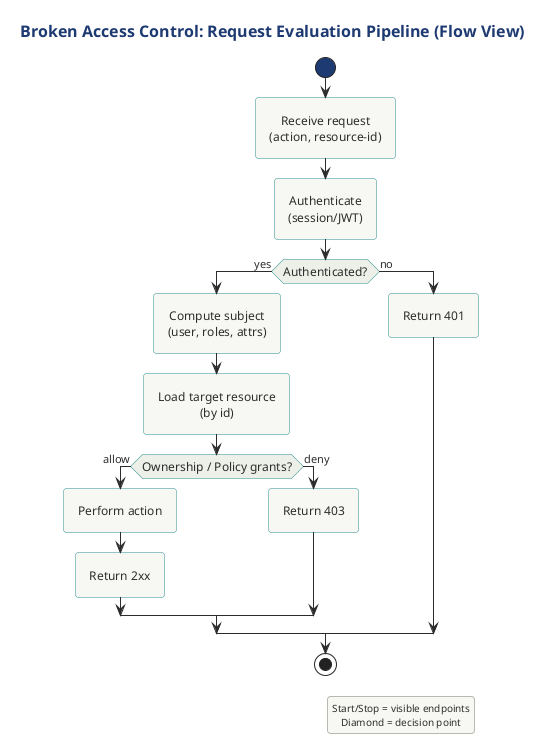

The diagram above was rendered by PlantUML. Its source (embedded in the PNG):
@startuml
title Broken Access Control: Request Evaluation Pipeline (Flow View)

!include ../../../../../../../tooling/styles/plantuml/behavioral/activity-diagram-style.iuml

start
:Receive request\n(action, resource-id);
:Authenticate\n(session/JWT);
if (Authenticated?) then (yes)
  :Compute subject\n(user, roles, attrs);
  :Load target resource\n(by id);
  if (Ownership / Policy grants?) then (allow)
    :Perform action;
    :Return 2xx;
  else (deny)
    :Return 403;
  endif
else (no)
  :Return 401;
endif
stop

legend right
Start/Stop = visible endpoints
Diamond = decision point
endlegend
@enduml